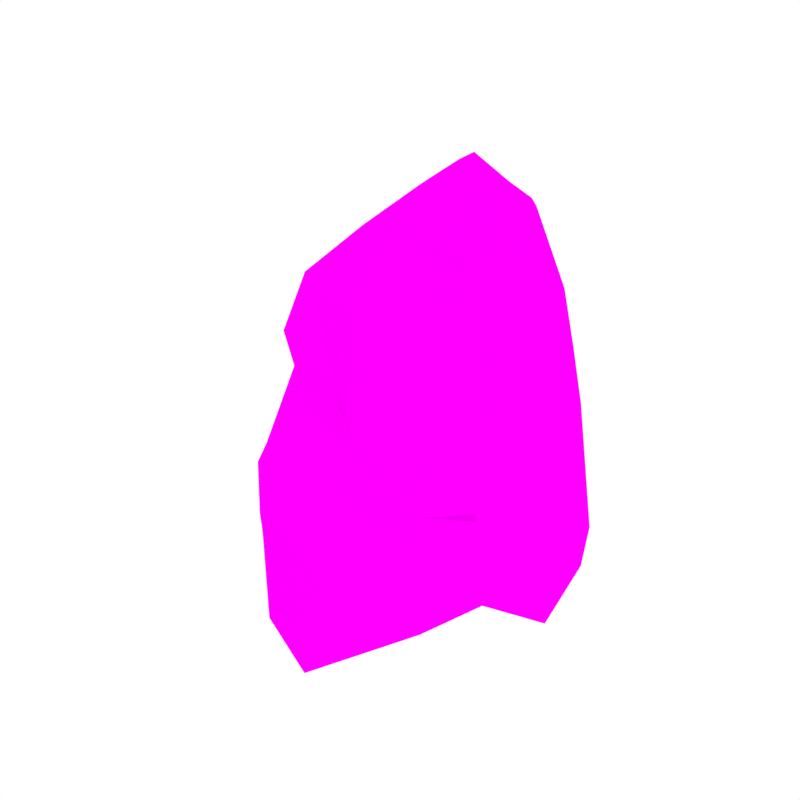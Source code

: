 # Source: Rock_1.blend  (saved by Blender 2.79.0; exported with 4.5.12 LTS)
import bpy
from mathutils import Matrix  # noqa: F401  (used for matrix-valued properties, if any)

bpy.ops.wm.read_factory_settings(use_empty=True)
scene = bpy.context.scene
scene.name = 'Scene'

# ---- collections
col_collection_1 = bpy.data.collections.new('Collection 1'); scene.collection.children.link(col_collection_1)

# ---- images (referenced by path relative to the original .blend; pixels are not part of the script)
import os
ASSET_DIR = os.environ.get("B2B_ASSET_DIR", "")  # directory of the original .blend (textures are referenced by path, not embedded)
HERE = os.path.dirname(os.path.abspath(__file__))  # packed textures are extracted next to this script under _unpacked/

def load_image(name, relpath, width, height, colorspace="sRGB"):
    """Load a texture the original file referenced (path relative to the .blend, or extracted next to this script)."""
    p = next((c for c in (os.path.join(HERE, relpath), os.path.join(ASSET_DIR, relpath)) if relpath and os.path.exists(c)), "")
    if p:
        img = bpy.data.images.load(p, check_existing=True)
        img.name = name
    else:  # same state as the original file: an image datablock whose file is absent (Cycles renders it pink)
        img = bpy.data.images.new(name, width, height)
        img.source = "FILE"
        img.filepath = "//" + (relpath or name)
    img.colorspace_settings.name = colorspace
    return img
img_rocks_png = load_image('Rocks.png', 'Rocks.png', 1024, 1024, 'sRGB')

# ---- materials (node trees are filled in below, after node groups)
mat_rock = bpy.data.materials.new('Rock')
mat_rock.alpha_threshold = 0.0
mat_rock.roughness = 0.5

# ---- material node trees
mat_rock.use_nodes = True; mat_rock.node_tree.nodes.clear()
_N = mat_rock.node_tree.nodes; _L = mat_rock.node_tree.links
n0 = _N.new('ShaderNodeOutputMaterial'); n0.name = 'Material Output'; n0.location = (300, 300)
n1 = _N.new('ShaderNodeBsdfDiffuse'); n1.name = 'Diffuse BSDF'; n1.location = (10, 300)
n2 = _N.new('ShaderNodeTexImage'); n2.name = 'Image Texture'; n2.location = (-180, 300)
n2.width = 140
n2.image = img_rocks_png
_L.new(n1.outputs[0], n0.inputs[0])
_L.new(n2.outputs[0], n1.inputs[0])
n0.is_active_output = True

# ---- world
world_world = bpy.data.worlds.new('World'); scene.world = world_world
world_world.color = (1.0, 1.0, 1.0)
world_world.use_sun_shadow = False
world_world.sun_shadow_jitter_overblur = 0.0
world_world.cycles.sampling_method = 'NONE'
world_world.cycles.sample_map_resolution = 256

# ---- meshes
me_cube_001 = bpy.data.meshes.new('Cube.001')
me_cube_001.from_pydata([(-0.396, -0.2173, 0.001715), (-0.2908, -0.253, 0.7294), (-0.1975, 0.1997, 0.009635), (-0.1792, 0.01935, 0.8902), (0.2359, -0.2235, 0.06959), (0.1577, -0.1941, 0.7464), (0.006236, 0.1592, 0.003637), (-2.822e-08, -0.3917, -0.02095), (-0.02552, -0.3914, 0.7538), (-0.1544, -0.08435, -0.03218), (-0.2371, -0.1173, 0.8145), (0.2559, -0.05452, -0.02625), (-0.07528, -0.2089, 0.8781), (-2.822e-08, -0.1103, -0.03435), (-0.3061, -0.2846, 0.5055), (-0.1559, 0.11, 0.706), (0.2063, -0.2747, 0.3092), (0.006477, -0.4362, 0.507), (0.0001058, 0.1835, 0.53), (0.1827, -0.1302, 0.5359), (-0.2645, -0.1343, 0.6279), (0.1128, 0.1836, 0.04447), (0.2391, 0.1749, 0.0608), (0.168, 0.0922, 0.7005), (0.1196, 0.1781, 0.6236), (0.05429, 0.1156, 0.8783), (0.1418, -0.001231, 0.9064), (-0.01273, -0.005948, 0.9771), (0.0005542, 0.1024, 0.9091), (-0.08067, 0.08065, 0.9654), (-0.2224, -0.4307, 0.4453), (0.03677, -0.4958, 0.4777), (0.1697, -0.41, 0.05288), (0.005493, -0.601, -0.01748), (0.03944, -0.5523, 0.1917), (0.171, -0.4086, 0.1244), (-0.202, 0.2864, 0.1158), (0.2265, -0.2428, 0.1438), (0.001163, 0.2663, 0.2415), (0.2193, -0.0894, 0.232), (-0.3011, -0.08116, 0.2), (-0.3726, -0.2459, 0.2214), (0.2035, 0.1438, 0.4073), (0.09572, 0.2341, 0.2218), (-0.2423, -0.4723, 0.3588), (-0.3301, -0.2674, 0.3276), (0.1063, 0.1723, 0.4845), (0.02741, -0.5427, 0.3806), (-0.1691, 0.2212, 0.3811), (0.216, -0.2619, 0.2294), (0.009492, 0.2283, 0.3936), (0.201, -0.1098, 0.384), (-0.2984, -0.1124, 0.3016), (0.1858, 0.1198, 0.5542), (0.1632, -0.4096, 0.2569), (-0.1758, -0.5285, -0.003799), (-0.264, -0.4198, 0.01236), (-0.2615, -0.4188, 0.225), (-0.1889, -0.5199, 0.2218), (-0.1624, -0.3557, 0.727), (-0.1632, -0.1829, 0.8361), (-0.08516, -0.4381, 0.5083), (-0.1138, -0.3505, 0.5302), (-0.1785, -0.5335, 0.2838), (-0.3119, 0.2426, 0.01664), (-0.4189, 0.05091, -0.01098), (-0.365, 0.2777, 0.1135), (-0.4517, 0.004981, 0.1828), (-0.2645, 0.2221, 0.3562), (-0.4344, -0.02446, 0.2516), (-0.2031, -0.03723, 0.8589), (-0.1766, 0.05643, -0.01151), (-0.2116, -0.006486, 0.7085), (-0.2339, 0.05258, 0.4562), (-0.364, 0.1494, 0.003326), (-0.4123, 0.1492, 0.1499), (-0.3561, 0.0688, 0.3684), (-0.2323, -0.4515, 0.4021), (-0.3173, -0.3051, 0.4177), (0.113, 0.1752, 0.5541), (0.03631, -0.519, 0.4334), (-0.1697, 0.2011, 0.4387), (0.2088, -0.2696, 0.2891), (0.004627, 0.2089, 0.4626), (0.1918, -0.12, 0.4599), (-0.2814, -0.1233, 0.4648), (0.1769, 0.106, 0.6274), (-0.1318, -0.4858, 0.396), (-0.2278, 0.03657, 0.5246), (0.1646, -0.4023, 0.3458), (0.008581, 0.1415, -0.0719), (-0.06632, 0.1112, -0.07627), (-0.06362, 0.05111, -0.0849), (-0.0569, -0.08598, -0.1045), (0.003083, -0.09605, -0.1054), (0.259, -0.04028, -0.09729), (0.2461, 0.1348, -0.03085), (0.09062, 0.1474, -0.04204), (-0.3256, -0.294, 0.5913), (-0.2189, -0.3376, 0.715), (-0.3157, -0.1582, 0.4559), (0.1451, -0.1181, 0.8422), (0.111, -0.1895, 0.8255), (0.108, -0.2246, 0.7954), (-0.1576, 0.09622, 0.8533), (-0.1221, 0.08089, 0.9419), (-0.1778, 0.09409, 0.7102), (-0.1924, 0.1647, 0.004468), (-0.06545, 0.0918, -0.07905), (-0.1832, 0.1601, 0.4845), (-0.3765, 0.2463, 0.1224), (-0.3246, 0.2199, 0.01339), (-0.2869, 0.1846, 0.3592), (-0.1849, 0.18, 0.3994), (-0.1135, 0.1659, 0.6478), (-0.1794, 0.1237, 0.6278)], [], [(72, 70, 3, 104, 15, 106), (19, 101, 5, 16), (62, 59, 99, 98, 14), (13, 11, 4, 7), (60, 10, 1, 99, 59), (5, 102, 103), (9, 13, 7, 0), (16, 5, 103, 8, 17), (107, 2, 91, 108), (23, 26, 101, 19), (15, 104, 105, 114), (27, 29, 60, 12), (14, 98, 1, 10, 20), (89, 31, 80), (13, 9, 93, 94), (78, 14, 100), (81, 114, 18, 83), (63, 44, 57, 58), (84, 19, 16, 82), (86, 23, 19, 84), (26, 27, 12, 102, 101), (109, 115, 81), (42, 22, 21, 43), (27, 28, 29), (27, 26, 25, 28), (18, 28, 25, 24), (25, 26, 23, 24), (17, 62, 61, 31), (4, 32, 33, 7), (33, 34, 58, 55), (87, 61, 30, 77), (83, 18, 24, 79), (41, 57, 44, 45), (49, 82, 89, 54), (6, 38, 43, 21), (53, 42, 43, 46), (36, 2, 64, 66), (22, 42, 39, 11), (11, 39, 37, 4), (2, 36, 38, 6), (0, 41, 40, 9), (32, 35, 34, 33), (86, 53, 46, 79), (38, 50, 46, 43), (0, 56, 57, 41), (48, 36, 66, 68), (42, 53, 51, 39), (39, 51, 49, 37), (36, 48, 50, 38), (41, 45, 52, 40), (35, 54, 47, 34), (80, 31, 61, 87), (55, 58, 57, 56), (4, 37, 35, 32), (12, 60, 59, 8), (17, 8, 59, 62), (34, 47, 63, 58), (111, 110, 66, 64), (110, 112, 68, 66), (71, 9, 65, 74), (9, 40, 67, 65), (113, 48, 68, 112), (40, 52, 69, 67), (52, 73, 76, 69), (107, 71, 74, 111), (67, 69, 76, 75), (65, 67, 75, 74), (85, 20, 72, 88), (11, 13, 94, 95), (20, 10, 70, 72), (60, 29, 105, 3, 70, 10), (30, 61, 62, 14), (52, 85, 88, 73), (47, 80, 87, 63), (37, 49, 54, 35), (23, 86, 79, 24), (50, 83, 79, 46), (63, 87, 77, 44), (113, 109, 81, 48), (53, 86, 84, 51), (51, 84, 82, 49), (48, 81, 83, 50), (45, 100, 85, 52), (54, 89, 80, 47), (7, 33, 55, 56, 0), (31, 89, 82, 16, 17), (92, 94, 93), (90, 97, 96, 95, 94), (108, 90, 94, 92), (22, 11, 95, 96), (6, 21, 97, 90), (21, 22, 96, 97), (2, 6, 90, 91), (9, 71, 92, 93), (98, 99, 1), (100, 45, 78), (78, 45, 44, 77), (14, 78, 77, 30), (100, 14, 20, 85), (101, 102, 5), (103, 102, 12, 8), (105, 104, 3), (91, 90, 108), (73, 88, 109, 113), (2, 107, 111, 64), (73, 113, 112, 76), (75, 76, 112, 110), (74, 75, 110, 111), (88, 72, 106, 115, 109), (71, 107, 108, 92), (81, 115, 114), (15, 115, 106), (114, 105, 29, 28, 18), (114, 115, 15)])
me_cube_001.polygons.foreach_set('use_smooth', [1, 1, 1, 1, 1, 1, 1, 0, 1, 1, 1, 1, 1, 1, 0, 1, 1, 1, 1, 1, 1, 1, 1, 1, 1, 1, 0, 0, 1, 1, 1, 1, 1, 1, 1, 1, 1, 1, 1, 1, 0, 1, 1, 1, 1, 1, 1, 1, 1, 1, 1, 1, 1, 1, 1, 1, 1, 1, 1, 1, 1, 1, 1, 0, 1, 1, 1, 1, 0, 1, 1, 0, 1, 1, 1, 1, 1, 1, 1, 1, 1, 1, 1, 1, 1, 0, 1, 1, 1, 1, 1, 1, 1, 1, 0, 1, 1, 1, 1, 1, 1, 0, 1, 1, 1, 1, 1, 1, 1, 1, 0, 1, 1, 0])
_k = set([(0, 56), (1, 10), (2, 6), (2, 64), (2, 91), (2, 107), (3, 70), (4, 11), (4, 32), (4, 37), (5, 101), (5, 102), (8, 12), (8, 59), (9, 65), (9, 71), (10, 70), (12, 27), (14, 78), (14, 98), (14, 100), (15, 104), (18, 24), (21, 22), (21, 43), (22, 42), (22, 96), (23, 86), (24, 79), (25, 28), (26, 27), (26, 101), (27, 29), (28, 29), (29, 105), (30, 77), (31, 80), (32, 33), (32, 35), (33, 34), (33, 55), (34, 47), (35, 54), (36, 38), (36, 66), (37, 49), (38, 43), (38, 50), (40, 52), (40, 67), (41, 45), (42, 53), (44, 63), (44, 77), (45, 78), (45, 100), (47, 63), (47, 80), (48, 68), (48, 81), (48, 113), (49, 82), (50, 83), (52, 85), (53, 86), (54, 89), (55, 56), (55, 58), (58, 63), (59, 99), (64, 66), (64, 111), (65, 67), (65, 74), (66, 68), (66, 110), (67, 69), (67, 75), (68, 112), (71, 107), (73, 113), (74, 111), (75, 76), (75, 110), (76, 112), (79, 83), (81, 109), (82, 84), (90, 91), (90, 97), (91, 108), (92, 93), (92, 108), (95, 96), (96, 97), (101, 102), (102, 103), (105, 114)])
me_cube_001.attributes.new('sharp_edge', 'BOOLEAN', 'EDGE').data.foreach_set('value', [ (min(e.vertices), max(e.vertices)) in _k for e in me_cube_001.edges])
_uv = me_cube_001.uv_layers.new(name='UVMap')
_uv.uv.foreach_set('vector', [0.7147, 0.4411, 0.6958, 0.4541, 0.6883, 0.4485, 0.6884, 0.4375, 0.7052, 0.4241, 0.7072, 0.4275, 0.2414, 0.6801, 0.2271, 0.7222, 0.2214, 0.7056, 0.2326, 0.6406, 0.745, 0.5072, 0.7197, 0.4976, 0.7236, 0.4896, 0.7431, 0.4753, 0.7561, 0.4758, 0.2784, 0.5706, 0.2804, 0.6079, 0.2531, 0.61, 0.2328, 0.5691, 0.6997, 0.4762, 0.7061, 0.4624, 0.7242, 0.4756, 0.7236, 0.4896, 0.7197, 0.4976, 0.2214, 0.7056, 0.2162, 0.7182, 0.2126, 0.7124, 0.6683, 0.8312, 0.6442, 0.83, 0.6398, 0.7786, 0.6911, 0.8011, 0.2326, 0.6406, 0.2214, 0.7056, 0.2126, 0.7124, 0.1823, 0.7026, 0.1875, 0.6626, 0.6827, 0.8734, 0.685, 0.8789, 0.6592, 0.8703, 0.6584, 0.8673, 0.2638, 0.7153, 0.2396, 0.7358, 0.2271, 0.7222, 0.2414, 0.6801, 0.7052, 0.4241, 0.6884, 0.4375, 0.6757, 0.4436, 0.706, 0.4108, 0.664, 0.4614, 0.6691, 0.4456, 0.6997, 0.4762, 0.6884, 0.486, 0.7561, 0.4758, 0.7431, 0.4753, 0.7242, 0.4756, 0.7061, 0.4624, 0.7334, 0.4549, 0.2118, 0.6374, 0.1841, 0.6515, 0.1834, 0.6434, 0.6442, 0.83, 0.6683, 0.8312, 0.6516, 0.8404, 0.6425, 0.8404, 0.7698, 0.4765, 0.7561, 0.4758, 0.7611, 0.4549, 0.7359, 0.394, 0.706, 0.4108, 0.7052, 0.3865, 0.7124, 0.3782, 0.7893, 0.518, 0.7808, 0.5036, 0.8001, 0.4969, 0.7991, 0.5181, 0.2468, 0.6703, 0.2414, 0.6801, 0.2326, 0.6406, 0.2345, 0.6381, 0.2702, 0.7067, 0.2638, 0.7153, 0.2414, 0.6801, 0.2468, 0.6703, 0.2396, 0.7358, 0.2278, 0.7571, 0.1953, 0.7373, 0.2162, 0.7182, 0.2271, 0.7222, 0.7333, 0.4036, 0.7161, 0.4183, 0.7359, 0.394, 0.2874, 0.6777, 0.3067, 0.6306, 0.3237, 0.6264, 0.3195, 0.6594, 0.2278, 0.7571, 0.2493, 0.7573, 0.2394, 0.7699, 0.2278, 0.7571, 0.2396, 0.7358, 0.2553, 0.7481, 0.2493, 0.7573, 0.7052, 0.3865, 0.6645, 0.4309, 0.6617, 0.4221, 0.6814, 0.3858, 0.2553, 0.7481, 0.2396, 0.7358, 0.2638, 0.7153, 0.2824, 0.7147, 0.745, 0.5294, 0.745, 0.5072, 0.7527, 0.5177, 0.7506, 0.5385, 0.2531, 0.61, 0.2276, 0.597, 0.1988, 0.5711, 0.2328, 0.5691, 0.6453, 0.7442, 0.6712, 0.7165, 0.7011, 0.7436, 0.6704, 0.758, 0.7708, 0.5179, 0.7527, 0.5177, 0.7673, 0.5007, 0.7741, 0.5019, 0.7124, 0.3782, 0.7052, 0.3865, 0.6814, 0.3858, 0.6894, 0.3785, 0.8, 0.4648, 0.8001, 0.4969, 0.7808, 0.5036, 0.783, 0.4689, 0.2388, 0.6302, 0.2345, 0.6381, 0.2118, 0.6374, 0.2154, 0.6247, 0.655, 0.8891, 0.6734, 0.926, 0.6581, 0.9288, 0.6436, 0.9037, 0.2764, 0.6973, 0.2874, 0.6777, 0.3195, 0.6594, 0.2948, 0.6954, 0.6945, 0.898, 0.685, 0.8789, 0.702, 0.8793, 0.7149, 0.8899, 0.3067, 0.6306, 0.2874, 0.6777, 0.2628, 0.6406, 0.2804, 0.6079, 0.2804, 0.6079, 0.2628, 0.6406, 0.2462, 0.6193, 0.2531, 0.61, 0.685, 0.8789, 0.6945, 0.898, 0.6734, 0.926, 0.655, 0.8891, 0.6911, 0.8011, 0.7225, 0.7976, 0.7173, 0.8217, 0.6683, 0.8312, 0.2276, 0.597, 0.2234, 0.6068, 0.1926, 0.6052, 0.1988, 0.5711, 0.2702, 0.7067, 0.2764, 0.6973, 0.2948, 0.6954, 0.2884, 0.705, 0.3311, 0.6695, 0.3168, 0.6897, 0.2948, 0.6954, 0.3195, 0.6594, 0.6911, 0.8011, 0.6807, 0.774, 0.7111, 0.7634, 0.7225, 0.7976, 0.7421, 0.3866, 0.7712, 0.3544, 0.7922, 0.3694, 0.7571, 0.3891, 0.2874, 0.6777, 0.2764, 0.6973, 0.2522, 0.6604, 0.2628, 0.6406, 0.2628, 0.6406, 0.2522, 0.6604, 0.2388, 0.6302, 0.2462, 0.6193, 0.7712, 0.3544, 0.7421, 0.3866, 0.7193, 0.37, 0.7349, 0.3527, 0.8, 0.4648, 0.783, 0.4689, 0.7816, 0.4423, 0.7972, 0.4379, 0.2234, 0.6068, 0.2154, 0.6247, 0.1823, 0.634, 0.1926, 0.6052, 0.7577, 0.5415, 0.7506, 0.5385, 0.7527, 0.5177, 0.7708, 0.5179, 0.6704, 0.758, 0.7011, 0.7436, 0.7111, 0.7634, 0.6807, 0.774, 0.2531, 0.61, 0.2462, 0.6193, 0.2234, 0.6068, 0.2276, 0.597, 0.6884, 0.486, 0.6997, 0.4762, 0.7197, 0.4976, 0.7084, 0.5158, 0.745, 0.5294, 0.7084, 0.5158, 0.7197, 0.4976, 0.745, 0.5072, 0.7931, 0.5532, 0.7665, 0.5433, 0.7893, 0.518, 0.7991, 0.5181, 0.7027, 0.8764, 0.7185, 0.8852, 0.7149, 0.8899, 0.702, 0.8793, 0.7935, 0.3745, 0.7598, 0.3947, 0.7571, 0.3891, 0.7922, 0.3694, 0.6766, 0.8558, 0.6683, 0.8312, 0.7076, 0.8523, 0.705, 0.8665, 0.6683, 0.8312, 0.7173, 0.8217, 0.7333, 0.8467, 0.7076, 0.8523, 0.7432, 0.3947, 0.7421, 0.3866, 0.7571, 0.3891, 0.7598, 0.3947, 0.7972, 0.4379, 0.7816, 0.4423, 0.7905, 0.42, 0.8001, 0.4148, 0.7816, 0.4423, 0.7472, 0.4194, 0.7685, 0.4116, 0.7905, 0.42, 0.6827, 0.8734, 0.6766, 0.8558, 0.705, 0.8665, 0.7027, 0.8764, 0.8001, 0.4148, 0.7905, 0.42, 0.7685, 0.4116, 0.7969, 0.3906, 0.7076, 0.8523, 0.7333, 0.8467, 0.7271, 0.8701, 0.705, 0.8665, 0.7566, 0.4483, 0.7334, 0.4549, 0.7147, 0.4411, 0.7383, 0.4252, 0.2804, 0.6079, 0.2784, 0.5706, 0.2921, 0.571, 0.2891, 0.6037, 0.7334, 0.4549, 0.7061, 0.4624, 0.6958, 0.4541, 0.7147, 0.4411, 0.6997, 0.4762, 0.6691, 0.4456, 0.6757, 0.4436, 0.6883, 0.4485, 0.6958, 0.4541, 0.7061, 0.4624, 0.7673, 0.5007, 0.7527, 0.5177, 0.745, 0.5072, 0.7561, 0.4758, 0.7816, 0.4423, 0.7566, 0.4483, 0.7383, 0.4252, 0.7472, 0.4194, 0.7665, 0.5433, 0.7577, 0.5415, 0.7708, 0.5179, 0.7893, 0.518, 0.2462, 0.6193, 0.2388, 0.6302, 0.2154, 0.6247, 0.2234, 0.6068, 0.2638, 0.7153, 0.2702, 0.7067, 0.2884, 0.705, 0.2824, 0.7147, 0.7193, 0.37, 0.7124, 0.3782, 0.6894, 0.3785, 0.6967, 0.3708, 0.7893, 0.518, 0.7708, 0.5179, 0.7741, 0.5019, 0.7808, 0.5036, 0.7432, 0.3947, 0.7333, 0.4036, 0.7359, 0.394, 0.7421, 0.3866, 0.2764, 0.6973, 0.2702, 0.7067, 0.2468, 0.6703, 0.2522, 0.6604, 0.2522, 0.6604, 0.2468, 0.6703, 0.2345, 0.6381, 0.2388, 0.6302, 0.7421, 0.3866, 0.7359, 0.394, 0.7124, 0.3782, 0.7193, 0.37, 0.783, 0.4689, 0.7611, 0.4549, 0.7566, 0.4483, 0.7816, 0.4423, 0.2154, 0.6247, 0.2118, 0.6374, 0.1834, 0.6434, 0.1823, 0.634, 0.6398, 0.7786, 0.6453, 0.7442, 0.6704, 0.758, 0.6807, 0.774, 0.6911, 0.8011, 0.1841, 0.6515, 0.2118, 0.6374, 0.2345, 0.6381, 0.2326, 0.6406, 0.1875, 0.6626, 0.6567, 0.8609, 0.6425, 0.8404, 0.6516, 0.8404, 0.3286, 0.5937, 0.3245, 0.6066, 0.3042, 0.6178, 0.2891, 0.6037, 0.2921, 0.571, 0.6584, 0.8673, 0.6489, 0.8786, 0.6425, 0.8404, 0.6567, 0.8609, 0.3067, 0.6306, 0.2804, 0.6079, 0.2891, 0.6037, 0.3042, 0.6178, 0.655, 0.8891, 0.6436, 0.9037, 0.6398, 0.8892, 0.6489, 0.8786, 0.3237, 0.6264, 0.3067, 0.6306, 0.3042, 0.6178, 0.3245, 0.6066, 0.685, 0.8789, 0.655, 0.8891, 0.6489, 0.8786, 0.6592, 0.8703, 0.6683, 0.8312, 0.6766, 0.8558, 0.6567, 0.8609, 0.6516, 0.8404, 0.7431, 0.4753, 0.7236, 0.4896, 0.7242, 0.4756, 0.7611, 0.4549, 0.783, 0.4689, 0.7698, 0.4765, 0.7698, 0.4765, 0.783, 0.4689, 0.7808, 0.5036, 0.7741, 0.5019, 0.7561, 0.4758, 0.7698, 0.4765, 0.7741, 0.5019, 0.7673, 0.5007, 0.7611, 0.4549, 0.7561, 0.4758, 0.7334, 0.4549, 0.7566, 0.4483, 0.2271, 0.7222, 0.2162, 0.7182, 0.2214, 0.7056, 0.2126, 0.7124, 0.2162, 0.7182, 0.1953, 0.7373, 0.1823, 0.7026, 0.6757, 0.4436, 0.6884, 0.4375, 0.6883, 0.4485, 0.6592, 0.8703, 0.6489, 0.8786, 0.6584, 0.8673, 0.7472, 0.4194, 0.7383, 0.4252, 0.7333, 0.4036, 0.7432, 0.3947, 0.685, 0.8789, 0.6827, 0.8734, 0.7027, 0.8764, 0.702, 0.8793, 0.7472, 0.4194, 0.7432, 0.3947, 0.7598, 0.3947, 0.7685, 0.4116, 0.7969, 0.3906, 0.7685, 0.4116, 0.7598, 0.3947, 0.7935, 0.3745, 0.705, 0.8665, 0.7271, 0.8701, 0.7185, 0.8852, 0.7027, 0.8764, 0.7383, 0.4252, 0.7147, 0.4411, 0.7072, 0.4275, 0.7161, 0.4183, 0.7333, 0.4036, 0.6766, 0.8558, 0.6827, 0.8734, 0.6584, 0.8673, 0.6567, 0.8609, 0.7359, 0.394, 0.7161, 0.4183, 0.706, 0.4108, 0.7052, 0.4241, 0.7161, 0.4183, 0.7072, 0.4275, 0.706, 0.4108, 0.6757, 0.4436, 0.6691, 0.4456, 0.6645, 0.4309, 0.7052, 0.3865, 0.706, 0.4108, 0.7161, 0.4183, 0.7052, 0.4241])
me_cube_001.materials.append(mat_rock)
me_cube_001.use_remesh_preserve_volume = False
me_cube_001.use_remesh_preserve_attributes = False
me_cube_001.use_mirror_vertex_groups = False
me_cube_001.update()
me_cube_001.normals_split_custom_set([tuple(v) for v in zip(*[iter([-0.9345, 0.3331, 0.1254, -0.9288, 0.3514, 0.1178, -0.9213, 0.3696, 0.1208, -0.9213, 0.3696, 0.1208, -0.7413, 0.6314, 0.2274, -0.8654, 0.4707, 0.1718, 0.993, -0.01568, 0.1168, 0.9927, -0.02291, 0.1185, 0.9932, -0.006145, 0.116, 0.993, -0.01868, 0.1167, -0.3679, -0.9286, -0.04885, -0.3575, -0.9321, -0.05776, -0.2878, -0.9507, -0.1156, -0.2878, -0.9507, -0.1156, -0.2878, -0.9507, -0.1156, 0.1163, -0.1593, -0.9804, 0.2939, -0.2376, -0.9258, 0.3202, -0.1884, -0.9284, 0.1372, -0.08015, -0.9873, -0.4382, -0.389, 0.8104, -0.4546, -0.3356, 0.8251, -0.4213, -0.4258, 0.8008, -0.4213, -0.4258, 0.8008, -0.3989, -0.4918, 0.774, 0.7493, -0.4667, 0.4698, 0.7493, -0.4667, 0.4698, 0.7493, -0.4667, 0.4698, -0.07112, -0.0721, -0.9949, 0.1163, -0.1593, -0.9804, 0.1372, -0.08015, -0.9873, -0.08534, -0.06423, -0.9943, 0.7241, -0.6559, 0.2132, 0.7241, -0.6559, 0.2132, 0.7241, -0.6559, 0.2132, 0.7241, -0.6559, 0.2132, 0.7241, -0.6559, 0.2132, -0.5218, 0.06578, -0.8506, -0.5174, 0.06786, -0.8531, -0.5174, 0.06786, -0.8531, -0.5275, 0.06305, -0.8472, 0.9927, -0.02515, 0.1183, 0.9925, -0.0279, 0.1192, 0.9927, -0.02291, 0.1185, 0.993, -0.01568, 0.1168, -0.5079, 0.8431, 0.1768, -0.5079, 0.8431, 0.1768, -0.09979, 0.9676, 0.2319, -0.09486, 0.9693, 0.2269, -0.4778, -0.2618, 0.8386, -0.4778, -0.2618, 0.8386, -0.4382, -0.389, 0.8104, -0.4336, -0.408, 0.8035, -0.9494, 0.2735, 0.1545, -0.9407, 0.3351, 0.0533, -0.9407, 0.3351, 0.0533, -0.94, 0.3275, 0.09561, -0.9468, 0.2989, 0.1194, 0.7281, -0.6749, 0.12, 0.746, -0.5934, 0.3023, 0.7402, -0.6398, 0.2068, -0.165, -0.9656, -0.2008, -0.165, -0.9656, -0.2008, -0.165, -0.9656, -0.2008, -0.165, -0.9656, -0.2008, -0.9911, -0.02393, 0.1313, -0.9911, -0.02393, 0.1313, -0.9911, -0.02393, 0.1313, -0.04776, 0.9637, 0.2628, -0.09487, 0.9693, 0.2269, -0.01223, 0.9798, 0.1994, -0.02439, 0.9718, 0.2344, -0.7835, -0.6145, -0.09166, -0.8615, -0.5068, 0.0301, -0.836, -0.5487, 0.01141, -0.7893, -0.612, -0.05071, 0.9929, -0.02074, 0.1168, 0.993, -0.01568, 0.1168, 0.993, -0.01868, 0.1167, 0.9929, -0.02074, 0.1168, 0.9929, -0.02074, 0.1168, 0.9927, -0.02515, 0.1183, 0.993, -0.01568, 0.1168, 0.9929, -0.02074, 0.1168, 0.341, -0.4556, 0.8223, 0.341, -0.4556, 0.8223, 0.3306, -0.4784, 0.8135, 0.3317, -0.4762, 0.8144, 0.341, -0.4556, 0.8223, -0.9034, 0.4067, 0.1358, -0.9059, 0.3938, 0.156, -0.8987, 0.4202, 0.1253, 0.4098, 0.8992, 0.1532, 0.3862, 0.9224, 0.004632, 0.3862, 0.9224, 0.004632, 0.3772, 0.921, 0.09782, 0.3858, 0.4548, 0.8027, 0.3788, 0.4568, 0.8049, 0.4278, 0.4419, 0.7885, 0.3858, 0.4548, 0.8027, 0.3558, 0.4632, 0.8117, 0.3558, 0.4632, 0.8117, 0.3788, 0.4568, 0.8049, -0.01223, 0.9798, 0.1994, -0.04738, 0.9724, 0.2286, -0.1191, 0.9709, 0.2076, -0.07359, 0.9781, 0.1947, 0.6829, 0.64, 0.3523, 0.6829, 0.64, 0.3523, 0.6829, 0.64, 0.3523, 0.6829, 0.64, 0.3523, 0.02031, -0.3205, 0.947, 0.02031, -0.3205, 0.947, 0.02031, -0.3205, 0.947, 0.02031, -0.3205, 0.947, 0.3202, -0.1884, -0.9284, 0.3959, -0.02994, -0.9178, 0.09776, -0.04449, -0.9942, 0.1372, -0.08015, -0.9873, -0.2319, -0.9629, 0.1378, -0.1682, -0.9835, 0.0665, -0.1603, -0.9854, 0.05773, -0.2319, -0.9629, 0.1378, -0.2627, -0.8466, 0.4628, -0.2696, -0.8433, 0.4649, -0.2602, -0.8451, 0.467, -0.2602, -0.8451, 0.467, -0.02439, 0.9718, 0.2344, -0.01223, 0.9798, 0.1994, -0.07361, 0.9781, 0.1948, 0.03771, 0.9861, 0.1615, -0.8594, -0.5094, 0.04359, -0.836, -0.5487, 0.01141, -0.8615, -0.5068, 0.0301, -0.8883, -0.4506, 0.08889, 0.9457, -0.322, 0.04411, 0.9477, -0.3172, 0.03589, 0.9477, -0.3172, 0.03589, 0.9463, -0.3207, 0.04192, 0.07201, 0.9048, -0.4196, 0.1649, 0.8973, -0.4096, 0.07281, 0.9337, -0.3506, 0.0656, 0.9294, -0.3632, 0.5495, 0.8284, 0.1086, 0.4098, 0.8992, 0.1532, 0.3772, 0.921, 0.09782, 0.3994, 0.9049, 0.1472, 0.1898, 0.8564, -0.4802, 0.1947, 0.8557, -0.4795, 0.09845, 0.8654, -0.4913, 0.09845, 0.8654, -0.4913, 0.9949, 0.01765, 0.09925, 0.993, -0.01304, 0.1174, 0.9926, -0.01594, 0.1201, 0.9955, 0.0155, 0.09337, 0.9955, 0.0155, 0.09337, 0.9926, -0.01594, 0.1201, 0.9917, -0.03, 0.1253, 0.9907, -0.03636, 0.1311, 0.1947, 0.8557, -0.4795, 0.1898, 0.8564, -0.4802, 0.1649, 0.8973, -0.4096, 0.07201, 0.9048, -0.4196, -0.6952, 0.7029, -0.1503, -0.6952, 0.7029, -0.1503, -0.6952, 0.7029, -0.1503, -0.6952, 0.7029, -0.1503, 0.749, -0.6621, 0.02416, 0.7455, -0.6654, 0.03949, 0.7439, -0.6667, 0.04615, 0.749, -0.6621, 0.02416, 0.7357, 0.6744, 0.06311, 0.5495, 0.8284, 0.1086, 0.3994, 0.9049, 0.1472, 0.5941, 0.8007, 0.0771, 0.3457, 0.9158, 0.2045, 0.3383, 0.9237, 0.1797, 0.3994, 0.9049, 0.1472, 0.3772, 0.921, 0.09782, -0.8397, -0.5429, 0.01563, -0.817, -0.5766, 0.004659, -0.836, -0.5487, 0.01141, -0.8594, -0.5094, 0.04359, -0.06058, 0.9632, 0.2619, -0.05539, 0.968, 0.2447, -0.05539, 0.968, 0.2447, -0.05539, 0.968, 0.2447, 0.993, -0.01304, 0.1174, 0.9929, -0.02074, 0.1168, 0.9929, -0.02074, 0.1168, 0.9926, -0.01594, 0.1201, 0.9926, -0.01594, 0.1201, 0.9929, -0.02074, 0.1168, 0.9929, -0.02074, 0.1168, 0.9917, -0.03, 0.1253, -0.05539, 0.968, 0.2447, -0.06058, 0.9632, 0.2619, -0.06324, 0.9606, 0.2707, -0.05539, 0.968, 0.2447, -0.9006, 0.3323, 0.2803, -0.9298, 0.3339, 0.155, -0.9344, 0.3197, 0.1571, -0.9006, 0.3323, 0.2803, 0.7455, -0.6654, 0.03949, 0.7345, -0.6745, 0.07454, 0.7296, -0.6785, 0.08497, 0.7439, -0.6667, 0.04615, -0.2684, -0.8462, 0.4603, -0.2748, -0.8423, 0.4637, -0.2696, -0.8433, 0.4649, -0.2627, -0.8466, 0.4628, -0.7939, -0.608, -0.005895, -0.7893, -0.612, -0.05071, -0.836, -0.5487, 0.01141, -0.817, -0.5766, 0.004659, 0.9448, -0.3273, 0.01266, 0.9448, -0.3263, 0.02919, 0.9448, -0.3263, 0.02969, 0.9448, -0.3273, 0.01266, -0.4336, -0.408, 0.8035, -0.4382, -0.389, 0.8104, -0.3989, -0.4918, 0.774, -0.3783, -0.5452, 0.7481, -0.4268, -0.9043, 0.003035, -0.4268, -0.9043, 0.003035, -0.3575, -0.9321, -0.05776, -0.3679, -0.9286, -0.04885, -0.1682, -0.9835, 0.0665, -0.09315, -0.9955, -0.01616, -0.09315, -0.9955, -0.01616, -0.1603, -0.9854, 0.05773, -0.8373, 0.3301, -0.4358, -0.8387, 0.3311, -0.4324, -0.8066, 0.3092, -0.5038, -0.8066, 0.3092, -0.5038, -0.7868, 0.459, 0.4127, -0.7884, 0.4592, 0.4094, -0.7822, 0.4583, 0.4221, -0.7822, 0.4583, 0.4221, -0.005727, 0.1453, -0.9894, -0.005458, 0.1454, -0.9894, -0.005458, 0.1454, -0.9894, -0.005887, 0.1452, -0.9894, -0.4544, -0.8468, -0.2765, -0.4568, -0.8497, -0.2634, -0.4564, -0.8492, -0.2657, -0.4544, -0.8468, -0.2765, -0.3456, 0.3983, 0.8497, -0.2806, 0.3758, 0.8832, -0.2806, 0.3758, 0.8832, -0.3704, 0.4064, 0.8353, -0.4568, -0.8497, -0.2634, -0.4592, -0.8526, -0.2492, -0.4592, -0.8526, -0.2492, -0.4564, -0.8492, -0.2657, -0.5544, -0.4375, 0.708, -0.5544, -0.4375, 0.708, -0.5544, -0.4375, 0.708, -0.5544, -0.4375, 0.708, -0.0063, 0.145, -0.9894, -0.005727, 0.1453, -0.9894, -0.005887, 0.1452, -0.9894, -0.006284, 0.145, -0.9894, -0.8833, 0.3154, 0.3468, -0.8833, 0.3154, 0.3468, -0.8349, 0.4003, 0.3777, -0.8281, 0.4108, 0.3814, -0.9224, 0.3451, -0.1732, -0.9224, 0.3451, -0.1732, -0.9027, 0.3477, -0.2535, -0.8957, 0.348, -0.2768, -0.9539, 0.2681, 0.1347, -0.9468, 0.2989, 0.1194, -0.9345, 0.3331, 0.1254, -0.9385, 0.318, 0.135, 0.2149, -0.9593, -0.1831, 0.2149, -0.9593, -0.1831, 0.2149, -0.9593, -0.1831, 0.2149, -0.9593, -0.1831, -0.9468, 0.2989, 0.1194, -0.94, 0.3275, 0.09561, -0.9288, 0.3514, 0.1178, -0.9345, 0.3331, 0.1254, -0.4382, -0.389, 0.8104, -0.4778, -0.2618, 0.8386, -0.4778, -0.2618, 0.8386, -0.4778, -0.2618, 0.8386, -0.4778, -0.2618, 0.8386, -0.4546, -0.3356, 0.8251, -0.3214, -0.4476, 0.8345, -0.3214, -0.4476, 0.8345, -0.3214, -0.4476, 0.8345, -0.3214, -0.4476, 0.8345, -0.9344, 0.3197, 0.1571, -0.9539, 0.2681, 0.1347, -0.9385, 0.318, 0.135, -0.9347, 0.33, 0.1322, -0.2601, -0.8512, 0.4558, -0.2684, -0.8462, 0.4603, -0.2627, -0.8466, 0.4628, -0.2602, -0.8479, 0.4619, 0.9448, -0.3263, 0.02919, 0.9457, -0.322, 0.04411, 0.9463, -0.3207, 0.04192, 0.9448, -0.3263, 0.02969, 0.7802, 0.6227, 0.05985, 0.7357, 0.6744, 0.06311, 0.5941, 0.8007, 0.0771, 0.7802, 0.6227, 0.05985, 0.3383, 0.9237, 0.1797, 0.3157, 0.9427, 0.1083, 0.5941, 0.8007, 0.0771, 0.3994, 0.9049, 0.1472, -0.2602, -0.8479, 0.4619, -0.2627, -0.8466, 0.4628, -0.2602, -0.8451, 0.467, -0.2602, -0.8451, 0.467, -0.9032, 0.4096, 0.1283, -0.9034, 0.4067, 0.1358, -0.8988, 0.4202, 0.1253, -0.9003, 0.4172, 0.1239, 0.9929, -0.02074, 0.1168, 0.9929, -0.02074, 0.1168, 0.9929, -0.02074, 0.1168, 0.9929, -0.02074, 0.1168, 0.9929, -0.02074, 0.1168, 0.9929, -0.02074, 0.1168, 0.9929, -0.02074, 0.1168, 0.9929, -0.02074, 0.1168, -0.06058, 0.9632, 0.2619, -0.04776, 0.9637, 0.2628, -0.02439, 0.9718, 0.2344, -0.06324, 0.9606, 0.2707, -0.9298, 0.3339, 0.155, -0.9546, 0.273, 0.119, -0.9539, 0.2681, 0.1347, -0.9344, 0.3197, 0.1571, 0.7345, -0.6745, 0.07454, 0.7281, -0.6749, 0.12, 0.7402, -0.6398, 0.2068, 0.7296, -0.6785, 0.08497, 0.1372, -0.08015, -0.9873, 0.09776, -0.04449, -0.9942, -0.1075, -0.0519, -0.9928, -0.1075, -0.0519, -0.9928, -0.08534, -0.06423, -0.9943, 0.7402, -0.03285, 0.6716, 0.7402, -0.03285, 0.6716, 0.7402, -0.03285, 0.6716, 0.7402, -0.03285, 0.6716, 0.7402, -0.03285, 0.6716, 0.003929, 0.1402, -0.9901, 0.04045, 0.2013, -0.9787, 0.01002, 0.1423, -0.9898, 0.04593, 0.2146, -0.9756, 0.07518, 0.2642, -0.9615, 0.07518, 0.2642, -0.9615, 0.07518, 0.2642, -0.9615, 0.04045, 0.2013, -0.9787, 0.00217, 0.1407, -0.9901, 0.04593, 0.2146, -0.9756, 0.04045, 0.2013, -0.9787, 0.003929, 0.1402, -0.9901, 0.9949, 0.01765, 0.09925, 0.9955, 0.0155, 0.09337, 0.9972, 0.05266, 0.05384, 0.9972, 0.05266, 0.05384, 0.07201, 0.9048, -0.4196, 0.0656, 0.9294, -0.3632, 0.01844, 0.9381, -0.3458, 0.000799, 0.8969, -0.4421, 0.0656, 0.9294, -0.3632, 0.1076, 0.9106, -0.3991, 0.1076, 0.9106, -0.3991, 0.01844, 0.9381, -0.3458, 0.02792, 0.8457, -0.533, 0.07201, 0.9048, -0.4196, 0.000799, 0.8969, -0.4421, 0.02792, 0.8457, -0.533, -0.5668, 0.06023, -0.8217, -0.5469, 0.06055, -0.835, -0.5513, 0.06048, -0.8321, -0.5668, 0.06023, -0.8217, -0.6795, -0.639, 0.3606, -0.6795, -0.639, 0.3606, -0.6795, -0.639, 0.3606, -0.9911, -0.02393, 0.1313, -0.9911, -0.02393, 0.1313, -0.9911, -0.02393, 0.1313, -0.8511, -0.4872, 0.1957, -0.8883, -0.4506, 0.08889, -0.8615, -0.5068, 0.0301, -0.8611, -0.4771, 0.1757, -0.7922, -0.5338, 0.2958, -0.8511, -0.4872, 0.1957, -0.8611, -0.4771, 0.1757, -0.7922, -0.5338, 0.2958, -0.9546, 0.273, 0.119, -0.9494, 0.2735, 0.1545, -0.9468, 0.2989, 0.1194, -0.9539, 0.2681, 0.1347, 0.7493, -0.4667, 0.4698, 0.7493, -0.4667, 0.4698, 0.7493, -0.4667, 0.4698, 0.3196, -0.5016, 0.8039, 0.3317, -0.4762, 0.8144, 0.3306, -0.4784, 0.8135, 0.3196, -0.5016, 0.8039, -0.8148, 0.4201, 0.3995, -0.8148, 0.4201, 0.3995, -0.8148, 0.4201, 0.3995, 0.0002213, 0.1422, -0.9898, 0.04593, 0.2146, -0.9756, 0.00217, 0.1407, -0.9901, -0.9347, 0.33, 0.1322, -0.9385, 0.318, 0.135, -0.9034, 0.4067, 0.1358, -0.9032, 0.4096, 0.1283, -0.006223, 0.145, -0.9894, -0.0063, 0.145, -0.9894, -0.006284, 0.145, -0.9894, -0.006223, 0.145, -0.9894, -0.4199, 0.4218, 0.8036, -0.3456, 0.3983, 0.8497, -0.3704, 0.4064, 0.8353, -0.4199, 0.4218, 0.8036, -0.8281, 0.4108, 0.3814, -0.8349, 0.4003, 0.3777, -0.7884, 0.4592, 0.4094, -0.7868, 0.459, 0.4127, -0.8957, 0.348, -0.2768, -0.9027, 0.3477, -0.2535, -0.8387, 0.3311, -0.4324, -0.8373, 0.3301, -0.4358, -0.9385, 0.318, 0.135, -0.9345, 0.3331, 0.1254, -0.8654, 0.4707, 0.1718, -0.9059, 0.3938, 0.156, -0.9034, 0.4067, 0.1358, -0.5469, 0.06055, -0.835, -0.5218, 0.06578, -0.8506, -0.5275, 0.06305, -0.8472, -0.5513, 0.06048, -0.8321, -0.576, 0.7666, 0.2839, -0.576, 0.7666, 0.2839, -0.576, 0.7666, 0.2839, -0.7413, 0.6314, 0.2274, -0.9059, 0.3938, 0.156, -0.8654, 0.4707, 0.1718, -0.09487, 0.9693, 0.2269, -0.09983, 0.9676, 0.2319, -0.01384, 0.9712, 0.2379, -0.04738, 0.9724, 0.2286, -0.01223, 0.9798, 0.1994, -0.5768, 0.757, 0.307, -0.5768, 0.757, 0.307, -0.5768, 0.757, 0.307])] * 3)])

# ---- objects
ob_rock_1 = bpy.data.objects.new('Rock_1', me_cube_001)

# ---- transforms, parenting, visibility, modifiers, constraints
ob_rock_1.location = (0.0, 0.0, 0.0)
ob_rock_1.rotation_euler = (-1.629e-07, 0.0, 0.0)
ob_rock_1.color = (0.8, 0.8, 0.8, 1.0)
ob_rock_1.lineart.crease_threshold = 0.0

# ---- collection membership
col_collection_1.objects.link(ob_rock_1)

# ---- scene / render settings (as saved in the file)
scene.frame_start = 1; scene.frame_end = 250; scene.frame_set(0)
scene.render.engine = 'CYCLES'
scene.render.resolution_x = 1000
scene.render.resolution_y = 1000
scene.render.dither_intensity = 0.0
scene.cycles.samples = 200
scene.cycles.sampling_pattern = 'TABULATED_SOBOL'
scene.cycles.light_sampling_threshold = 0.0
scene.cycles.use_adaptive_sampling = False
scene.cycles.use_light_tree = False
scene.cycles.caustics_reflective = False
scene.cycles.caustics_refractive = False
scene.cycles.blur_glossy = 0.0
scene.cycles.max_bounces = 2
scene.cycles.pixel_filter_type = 'GAUSSIAN'
scene.cycles.sample_clamp_indirect = 0.0
scene.view_settings.view_transform = 'Standard'
bpy.context.view_layer.update()

# ---- added for rendering (the .blend has no active camera): camera
cam_auto = bpy.data.cameras.new('AutoCamera')
cam_auto.lens = 50.0
cam_auto.sensor_width = 36.0
cam_auto.clip_end = 1000.0
ob_auto_camera = bpy.data.objects.new('AutoCamera', cam_auto)
scene.collection.objects.link(ob_auto_camera)
ob_auto_camera.location = (1.35604, -1.90018, 1.5978)
ob_auto_camera.rotation_euler = (1.09748, -7.21219e-08, 0.694738)
scene.camera = ob_auto_camera
bpy.context.view_layer.update()
